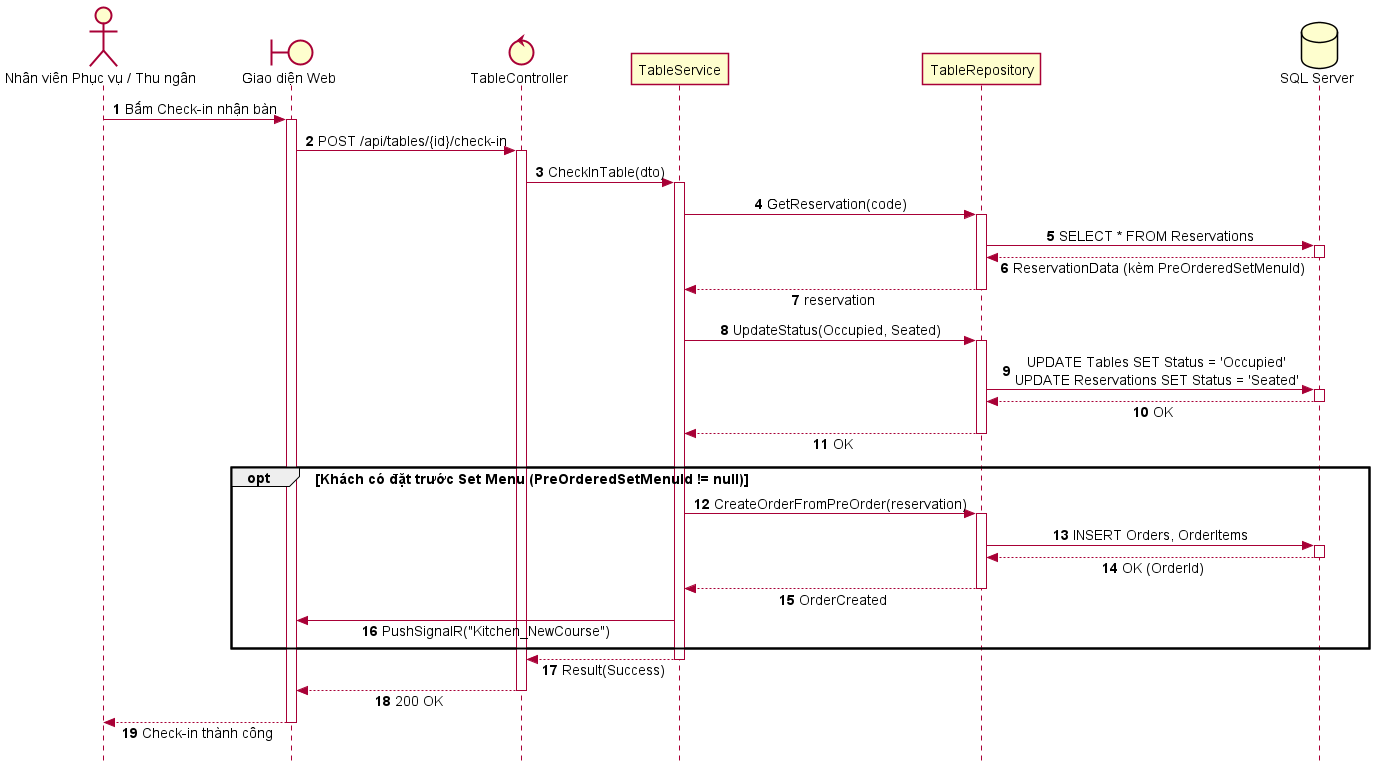

The diagram above was rendered by PlantUML. Its source (embedded in the PNG):
@startuml SD_UC_E6_1_CheckIn_Reservation
autonumber
skinparam style strictuml
skinparam sequenceMessageAlign center
skinparam responseMessageBelowArrow true
skinparam defaultFontName "Segoe UI", Arial, sans-serif
skinparam defaultFontSize 14

actor "Nhân viên Phục vụ / Thu ngân" as Staff
boundary "Giao diện Web" as UI
control "TableController" as Controller
participant "TableService" as Service
participant "TableRepository" as Repo
database "SQL Server" as DB

Staff -> UI: Bấm Check-in nhận bàn
activate UI

UI -> Controller: POST /api/tables/{id}/check-in
activate Controller

Controller -> Service: CheckInTable(dto)
activate Service

Service -> Repo: GetReservation(code)
activate Repo

Repo -> DB: SELECT * FROM Reservations
activate DB
DB --> Repo: ReservationData (kèm PreOrderedSetMenuId)
deactivate DB

Repo --> Service: reservation
deactivate Repo

Service -> Repo: UpdateStatus(Occupied, Seated)
activate Repo

Repo -> DB: UPDATE Tables SET Status = 'Occupied'\nUPDATE Reservations SET Status = 'Seated'
activate DB
DB --> Repo: OK
deactivate DB

Repo --> Service: OK
deactivate Repo

opt Khách có đặt trước Set Menu (PreOrderedSetMenuId != null)
    Service -> Repo: CreateOrderFromPreOrder(reservation)
    activate Repo
    Repo -> DB: INSERT Orders, OrderItems 
    activate DB
    DB --> Repo: OK (OrderId)
    deactivate DB
    Repo --> Service: OrderCreated
    deactivate Repo

    Service -> UI: PushSignalR("Kitchen_NewCourse")
end

Service --> Controller: Result(Success)
deactivate Service

Controller --> UI: 200 OK
deactivate Controller

UI --> Staff: Check-in thành công
deactivate UI

@enduml